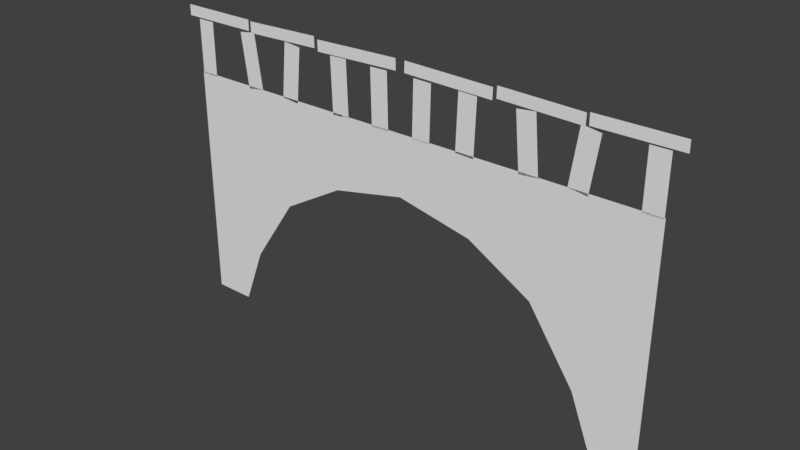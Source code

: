 # Source: bridge.blend  (saved by Blender 2.78.0; exported with 4.5.12 LTS)
import bpy
from mathutils import Matrix  # noqa: F401  (used for matrix-valued properties, if any)

bpy.ops.wm.read_factory_settings(use_empty=True)
scene = bpy.context.scene
scene.name = 'Scene'

# ---- collections
col_collection_1 = bpy.data.collections.new('Collection 1'); scene.collection.children.link(col_collection_1)

# ---- world
world_world = bpy.data.worlds.new('World'); scene.world = world_world
world_world.color = (0.05088, 0.05088, 0.05088)
world_world.use_sun_shadow = False
world_world.sun_shadow_jitter_overblur = 0.0
world_world.cycles.sampling_method = 'MANUAL'

# ---- meshes
me_circle_004 = bpy.data.meshes.new('Circle.004')
me_circle_004.from_pydata([(-0.3607, 0.9239, 0.0), (-0.6669, 0.7473, 3.421e-09), (-0.891, 0.4156, 2.799e-09), (-1.0, 0.1317, -5.757e-09), (-0.8774, 0.4359, 2.799e-09), (-1.086, 0.1317, -5.757e-09), (-0.9109, 0.6815, -1.645e-08), (-1.084, 0.4073, -1.641e-08), (-0.6931, 0.9327, -2.034e-08), (-0.3823, 1.047, -2.004e-08), (0.0, 1.0, 0.0), (0.3607, 0.9239, 0.0), (0.6669, 0.7473, 3.421e-09), (0.891, 0.4156, 2.799e-09), (1.0, 0.1317, -5.757e-09), (0.0, 1.099, -1.934e-08), (0.8774, 0.4359, 2.799e-09), (1.086, 0.1317, -5.757e-09), (0.9109, 0.6815, -1.645e-08), (1.084, 0.4073, -1.641e-08), (0.6931, 0.9327, -2.034e-08), (0.3823, 1.047, -2.004e-08)], [], [(0, 9, 8, 1), (4, 6, 7, 5, 3, 2), (1, 8, 6, 4), (15, 9, 0, 10), (11, 12, 20, 21), (16, 13, 14, 17, 19, 18)])
me_circle_004.use_remesh_preserve_volume = False
me_circle_004.use_remesh_preserve_attributes = False
me_circle_004.use_mirror_vertex_groups = False
me_circle_004.update()
me_circle_003 = bpy.data.meshes.new('Circle.003')
me_circle_003.from_pydata([(-1.198, 1.281, 1.28e-07), (-1.109, 1.281, 1.28e-07), (-1.198, 1.543, 1.28e-07), (-1.109, 1.543, 1.28e-07), (-0.8899, 1.276, 1.282e-07), (-0.8017, 1.288, 1.277e-07), (-0.9262, 1.535, 1.283e-07), (-0.838, 1.548, 1.278e-07), (-0.673, 1.285, 1.278e-07), (-0.5843, 1.277, 1.281e-07), (-0.6484, 1.547, 1.278e-07), (-0.5597, 1.538, 1.282e-07), (-0.3722, 1.279, 1.28e-07), (-0.2831, 1.282, 1.279e-07), (-0.3807, 1.541, 1.28e-07), (-0.2916, 1.544, 1.279e-07), (-0.1526, 1.28, 1.28e-07), (-0.06347, 1.282, 1.279e-07), (-0.1578, 1.542, 1.28e-07), (-0.0687, 1.544, 1.279e-07), (1.198, 1.281, 1.28e-07), (1.109, 1.281, 1.28e-07), (1.198, 1.543, 1.28e-07), (1.109, 1.543, 1.28e-07), (0.8899, 1.276, 1.282e-07), (0.8017, 1.288, 1.277e-07), (0.9262, 1.535, 1.283e-07), (0.838, 1.548, 1.278e-07), (0.673, 1.285, 1.278e-07), (0.5843, 1.277, 1.281e-07), (0.6484, 1.547, 1.278e-07), (0.5597, 1.538, 1.282e-07), (0.3722, 1.279, 1.28e-07), (0.2831, 1.282, 1.279e-07), (0.3807, 1.541, 1.28e-07), (0.2916, 1.544, 1.279e-07), (0.1526, 1.28, 1.28e-07), (0.06347, 1.282, 1.279e-07), (0.1578, 1.542, 1.28e-07), (0.0687, 1.544, 1.279e-07)], [], [(0, 1, 3, 2), (4, 5, 7, 6), (8, 9, 11, 10), (12, 13, 15, 14), (16, 17, 19, 18), (20, 22, 23, 21), (24, 26, 27, 25), (28, 30, 31, 29), (32, 34, 35, 33), (36, 38, 39, 37)])
me_circle_003.use_remesh_preserve_volume = False
me_circle_003.use_remesh_preserve_attributes = False
me_circle_003.use_mirror_vertex_groups = False
me_circle_003.update()
me_circle_002 = bpy.data.meshes.new('Circle.002')
me_circle_002.from_pydata([(-1.258, 1.601, 9.84e-08), (-1.258, 1.549, 1.007e-07), (-0.8705, 1.601, 1.099e-07), (-0.8705, 1.549, 1.121e-07), (-0.8581, 1.596, 9.864e-08), (-0.8566, 1.543, 1.009e-07), (-0.4709, 1.607, 1.096e-07), (-0.4694, 1.554, 1.119e-07), (-0.4525, 1.596, 9.864e-08), (-0.4508, 1.543, 1.009e-07), (-0.0233, 1.607, 1.096e-07), (-0.02165, 1.554, 1.119e-07), (1.258, 1.601, 9.84e-08), (1.258, 1.549, 1.007e-07), (0.8705, 1.601, 1.099e-07), (0.8705, 1.549, 1.121e-07), (0.8581, 1.596, 9.864e-08), (0.8566, 1.543, 1.009e-07), (0.4709, 1.607, 1.096e-07), (0.4694, 1.554, 1.119e-07), (0.4525, 1.596, 9.864e-08), (0.4508, 1.543, 1.009e-07), (0.0233, 1.607, 1.096e-07), (0.02165, 1.554, 1.119e-07)], [], [(0, 1, 3, 2), (4, 5, 7, 6), (8, 9, 11, 10), (12, 14, 15, 13), (16, 18, 19, 17), (20, 22, 23, 21)])
me_circle_002.use_remesh_preserve_volume = False
me_circle_002.use_remesh_preserve_attributes = False
me_circle_002.use_mirror_vertex_groups = False
me_circle_002.update()
me_circle_001 = bpy.data.meshes.new('Circle.001')
me_circle_001.from_pydata([(-1.202, 0.1317, -5.757e-09), (-0.9116, 1.099, -4.11e-08), (-0.912, 1.289, -5.634e-08), (-0.9113, 0.9285, -3.102e-08), (-1.086, 0.1317, -5.757e-09), (-1.078, 1.099, -4.508e-08), (-1.079, 0.9285, -3.655e-08), (-0.7055, 1.099, -3.618e-08), (-0.7047, 1.289, -5.634e-08), (-0.3821, 1.099, -2.846e-08), (-1.084, 0.4073, -1.641e-08), (-0.3823, 1.047, -2.004e-08), (-1.202, 0.4072, -1.78e-08), (-1.081, 0.7181, -2.842e-08), (-0.9109, 0.7273, -1.915e-08), (0.0, 1.0, 0.0), (0.3607, 0.9239, 0.0), (0.6669, 0.7473, 3.421e-09), (1.202, 1.289, -5.634e-08), (1.202, 1.099, -4.805e-08), (0.0, 1.099, -1.934e-08), (0.8774, 0.4359, 2.799e-09), (0.9116, 1.099, -4.11e-08), (0.9113, 0.9285, -3.102e-08), (1.078, 1.099, -4.508e-08), (1.077, 1.289, -5.634e-08), (0.7055, 1.099, -3.618e-08), (0.7047, 1.289, -5.634e-08), (0.3821, 1.099, -2.846e-08), (0.3815, 1.289, -5.634e-08), (0.9109, 0.6815, -1.645e-08), (0.6931, 0.9327, -2.034e-08), (0.3823, 1.047, -2.004e-08), (0.6954, 0.9391, -2.292e-08)], [], [(2, 1, 7, 8), (4, 10, 12, 0), (5, 6, 3, 1), (9, 11, 20), (13, 14, 3, 6), (19, 18, 25, 24), (17, 21, 30, 31), (27, 29, 28, 26), (20, 15, 16, 32), (23, 22, 26, 33)])
me_circle_001.use_remesh_preserve_volume = False
me_circle_001.use_remesh_preserve_attributes = False
me_circle_001.use_mirror_vertex_groups = False
me_circle_001.update()
me_circle = bpy.data.meshes.new('Circle')
me_circle.from_pydata([(-1.202, 1.289, -5.634e-08), (-1.202, 1.099, -4.805e-08), (-0.9116, 1.099, -4.11e-08), (-0.912, 1.289, -5.634e-08), (-0.9113, 0.9285, -3.102e-08), (-1.202, 0.9285, -4.058e-08), (-1.078, 1.099, -4.508e-08), (-1.077, 1.289, -5.634e-08), (-1.079, 0.9285, -3.655e-08), (-0.7055, 1.099, -3.618e-08), (-0.7047, 1.289, -5.634e-08), (-0.3821, 1.099, -2.846e-08), (-0.3815, 1.289, -5.634e-08), (-0.9109, 0.6815, -1.645e-08), (-1.084, 0.4073, -1.641e-08), (-0.6931, 0.9327, -2.034e-08), (-0.3823, 1.047, -2.004e-08), (-1.202, 0.4072, -1.78e-08), (-0.6954, 0.9391, -2.292e-08), (-1.202, 0.709, -3.099e-08), (-1.081, 0.7181, -2.842e-08), (-0.9109, 0.7273, -1.915e-08), (1.202, 0.1317, -5.757e-09), (0.0, 1.289, -5.634e-08), (1.202, 1.099, -4.805e-08), (0.0, 1.099, -1.934e-08), (0.9116, 1.099, -4.11e-08), (0.912, 1.289, -5.634e-08), (0.9113, 0.9285, -3.102e-08), (1.202, 0.9285, -4.058e-08), (1.086, 0.1317, -5.757e-09), (1.078, 1.099, -4.508e-08), (1.077, 1.289, -5.634e-08), (1.079, 0.9285, -3.655e-08), (0.7055, 1.099, -3.618e-08), (0.7047, 1.289, -5.634e-08), (0.3821, 1.099, -2.846e-08), (0.3815, 1.289, -5.634e-08), (0.9109, 0.6815, -1.645e-08), (1.084, 0.4073, -1.641e-08), (0.6931, 0.9327, -2.034e-08), (0.3823, 1.047, -2.004e-08), (1.202, 0.4072, -1.78e-08), (0.6954, 0.9391, -2.292e-08), (1.202, 0.709, -3.099e-08), (1.081, 0.7181, -2.842e-08), (0.9109, 0.7273, -1.915e-08)], [], [(1, 6, 7, 0), (5, 8, 6, 1), (7, 6, 2, 3), (10, 9, 11, 12), (12, 11, 25, 23), (14, 13, 21, 20), (13, 15, 18, 4, 21), (15, 16, 11, 9, 18), (17, 14, 20, 19), (4, 18, 9, 2), (19, 20, 8, 5), (27, 35, 34, 26), (29, 24, 31, 33), (30, 22, 42, 39), (31, 26, 28, 33), (32, 27, 26, 31), (36, 25, 41), (37, 23, 25, 36), (39, 45, 46, 38), (38, 46, 28, 43, 40), (40, 43, 34, 36, 41), (42, 44, 45, 39), (44, 29, 33, 45), (45, 33, 28, 46)])
me_circle.use_remesh_preserve_volume = False
me_circle.use_remesh_preserve_attributes = False
me_circle.use_mirror_vertex_groups = False
me_circle.update()

# ---- objects
ob_circle_004 = bpy.data.objects.new('Circle.004', me_circle_004)
ob_circle_003 = bpy.data.objects.new('Circle.003', me_circle_003)
ob_circle_002 = bpy.data.objects.new('Circle.002', me_circle_002)
ob_circle_001 = bpy.data.objects.new('Circle.001', me_circle_001)
ob_circle = bpy.data.objects.new('Circle', me_circle)

# ---- transforms, parenting, visibility, modifiers, constraints
ob_circle_004.location = (0.0, 0.0, 0.0)
ob_circle_004.rotation_euler = (1.571, -0.0, 0.0)
ob_circle_004.lineart.crease_threshold = 0.0
ob_circle_003.location = (0.0, 0.0, 0.0)
ob_circle_003.rotation_euler = (1.571, -0.0, 0.0)
ob_circle_003.lineart.crease_threshold = 0.0
ob_circle_002.location = (0.0, 0.0, 0.0)
ob_circle_002.rotation_euler = (1.571, -0.0, 0.0)
ob_circle_002.lineart.crease_threshold = 0.0
ob_circle_001.location = (0.0, 0.0, 0.0)
ob_circle_001.rotation_euler = (1.571, -0.0, 0.0)
ob_circle_001.lineart.crease_threshold = 0.0
ob_circle.location = (0.0, 0.0, 0.0)
ob_circle.rotation_euler = (1.571, -0.0, 0.0)
ob_circle.lineart.crease_threshold = 0.0

# ---- collection membership
col_collection_1.objects.link(ob_circle_004)
col_collection_1.objects.link(ob_circle_003)
col_collection_1.objects.link(ob_circle_002)
col_collection_1.objects.link(ob_circle_001)
col_collection_1.objects.link(ob_circle)

# ---- scene / render settings (as saved in the file)
scene.frame_start = 1; scene.frame_end = 250; scene.frame_set(1)
scene.render.engine = 'BLENDER_EEVEE_NEXT'
scene.render.resolution_percentage = 50
scene.render.dither_intensity = 0.0
scene.cycles.use_denoising = False
scene.cycles.samples = 128
scene.cycles.sampling_pattern = 'TABULATED_SOBOL'
scene.cycles.light_sampling_threshold = 0.0
scene.cycles.use_adaptive_sampling = False
scene.cycles.use_light_tree = False
scene.cycles.blur_glossy = 0.0
scene.cycles.sample_clamp_indirect = 0.0
scene.view_settings.view_transform = 'Standard'
bpy.context.view_layer.update()

# ---- added for rendering (the .blend has no active camera and no usable light): camera, sun
cam_auto = bpy.data.cameras.new('AutoCamera')
cam_auto.lens = 50.0
cam_auto.sensor_width = 36.0
cam_auto.clip_end = 1000.0
ob_auto_camera = bpy.data.objects.new('AutoCamera', cam_auto)
scene.collection.objects.link(ob_auto_camera)
ob_auto_camera.location = (2.69809, -3.23771, 3.0277)
ob_auto_camera.rotation_euler = (1.09748, -7.21219e-08, 0.694738)
scene.camera = ob_auto_camera
light_auto_sun = bpy.data.lights.new('AutoSun', 'SUN')
light_auto_sun.energy = 3.0
light_auto_sun.angle = 0.0523599
ob_auto_sun = bpy.data.objects.new('AutoSun', light_auto_sun)
scene.collection.objects.link(ob_auto_sun)
ob_auto_sun.rotation_euler = (0.872665, 0.174533, 0.523599)
bpy.context.view_layer.update()
